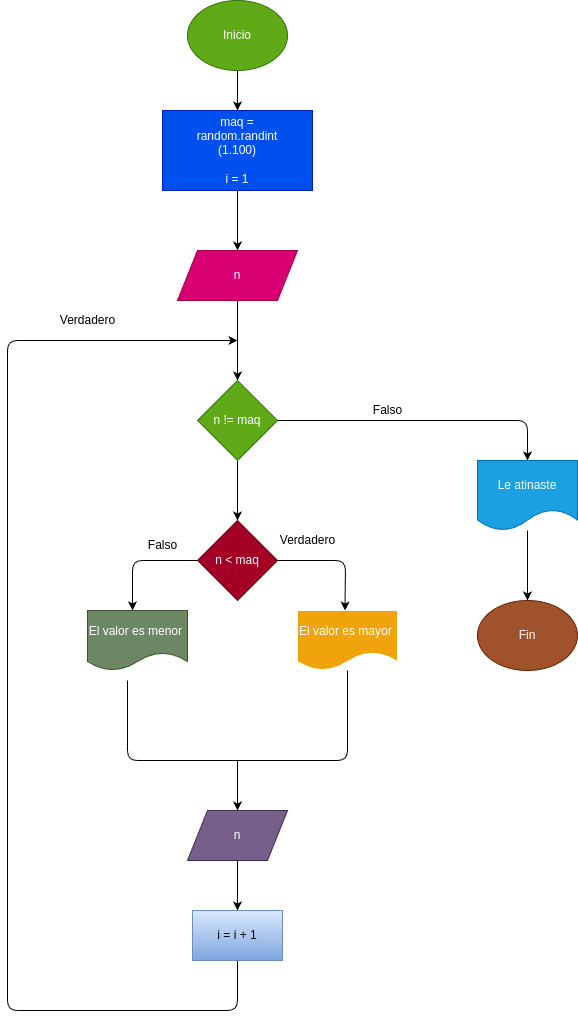

The diagram above was exported from draw.io. Its source (the exported page's mxGraphModel, read from the mxfile embedded in the PNG):
<mxGraphModel dx="576" dy="461" grid="1" gridSize="10" guides="1" tooltips="1" connect="1" arrows="1" fold="1" page="1" pageScale="1" pageWidth="827" pageHeight="1169" math="0" shadow="0">
  <root>
    <mxCell id="0" />
    <mxCell id="1" parent="0" />
    <mxCell id="5" style="edgeStyle=none;html=1;" parent="1" source="2" target="4" edge="1">
      <mxGeometry relative="1" as="geometry" />
    </mxCell>
    <mxCell id="2" value="Inicio" style="ellipse;whiteSpace=wrap;html=1;fillColor=#60a917;fontColor=#ffffff;strokeColor=#2D7600;" parent="1" vertex="1">
      <mxGeometry x="330" y="40" width="100" height="70" as="geometry" />
    </mxCell>
    <mxCell id="7" style="edgeStyle=none;html=1;entryX=0.5;entryY=0;entryDx=0;entryDy=0;" parent="1" source="4" target="6" edge="1">
      <mxGeometry relative="1" as="geometry" />
    </mxCell>
    <mxCell id="4" value="maq =&lt;br&gt;random.randint&lt;br&gt;(1.100)&lt;br&gt;&lt;br&gt;i = 1" style="rounded=0;whiteSpace=wrap;html=1;fillColor=#0050ef;fontColor=#ffffff;strokeColor=#001DBC;" parent="1" vertex="1">
      <mxGeometry x="305" y="150" width="150" height="80" as="geometry" />
    </mxCell>
    <mxCell id="9" style="edgeStyle=none;html=1;entryX=0.5;entryY=0;entryDx=0;entryDy=0;" parent="1" source="6" target="8" edge="1">
      <mxGeometry relative="1" as="geometry" />
    </mxCell>
    <mxCell id="6" value="n" style="shape=parallelogram;perimeter=parallelogramPerimeter;whiteSpace=wrap;html=1;fixedSize=1;fillColor=#d80073;fontColor=#ffffff;strokeColor=#A50040;" parent="1" vertex="1">
      <mxGeometry x="320" y="290" width="120" height="50" as="geometry" />
    </mxCell>
    <mxCell id="11" style="edgeStyle=none;html=1;entryX=0.5;entryY=0;entryDx=0;entryDy=0;" parent="1" source="8" target="10" edge="1">
      <mxGeometry relative="1" as="geometry" />
    </mxCell>
    <mxCell id="13" style="edgeStyle=none;html=1;entryX=0.5;entryY=0;entryDx=0;entryDy=0;" parent="1" source="8" target="12" edge="1">
      <mxGeometry relative="1" as="geometry">
        <Array as="points">
          <mxPoint x="670" y="460" />
        </Array>
      </mxGeometry>
    </mxCell>
    <mxCell id="8" value="n != maq" style="rhombus;whiteSpace=wrap;html=1;fillColor=#60a917;fontColor=#ffffff;strokeColor=#2D7600;" parent="1" vertex="1">
      <mxGeometry x="340" y="420" width="80" height="80" as="geometry" />
    </mxCell>
    <mxCell id="21" style="edgeStyle=none;html=1;entryX=0.5;entryY=0;entryDx=0;entryDy=0;" parent="1" source="10" edge="1">
      <mxGeometry relative="1" as="geometry">
        <mxPoint x="487.5" y="650" as="targetPoint" />
        <Array as="points">
          <mxPoint x="488" y="600" />
        </Array>
      </mxGeometry>
    </mxCell>
    <mxCell id="22" style="edgeStyle=none;html=1;entryX=0.5;entryY=0;entryDx=0;entryDy=0;" parent="1" source="10" edge="1">
      <mxGeometry relative="1" as="geometry">
        <mxPoint x="275" y="650" as="targetPoint" />
        <Array as="points">
          <mxPoint x="275" y="600" />
        </Array>
      </mxGeometry>
    </mxCell>
    <mxCell id="10" value="n &amp;lt; maq" style="rhombus;whiteSpace=wrap;html=1;fillColor=#a20025;fontColor=#ffffff;strokeColor=#6F0000;" parent="1" vertex="1">
      <mxGeometry x="340" y="560" width="80" height="80" as="geometry" />
    </mxCell>
    <mxCell id="16" style="edgeStyle=none;html=1;entryX=0.5;entryY=0;entryDx=0;entryDy=0;" parent="1" source="12" target="15" edge="1">
      <mxGeometry relative="1" as="geometry" />
    </mxCell>
    <mxCell id="12" value="Le atinaste" style="shape=document;whiteSpace=wrap;html=1;boundedLbl=1;fillColor=#1ba1e2;fontColor=#ffffff;strokeColor=#006EAF;" parent="1" vertex="1">
      <mxGeometry x="620" y="500" width="100" height="70" as="geometry" />
    </mxCell>
    <mxCell id="14" value="Falso" style="text;html=1;align=center;verticalAlign=middle;resizable=0;points=[];autosize=1;strokeColor=none;fillColor=none;" parent="1" vertex="1">
      <mxGeometry x="505" y="435" width="50" height="30" as="geometry" />
    </mxCell>
    <mxCell id="15" value="Fin" style="ellipse;whiteSpace=wrap;html=1;fillColor=#a0522d;fontColor=#ffffff;strokeColor=#6D1F00;" parent="1" vertex="1">
      <mxGeometry x="620" y="640" width="100" height="70" as="geometry" />
    </mxCell>
    <mxCell id="29" style="edgeStyle=none;html=1;entryX=0.5;entryY=0;entryDx=0;entryDy=0;" parent="1" source="23" target="28" edge="1">
      <mxGeometry relative="1" as="geometry" />
    </mxCell>
    <mxCell id="23" value="n" style="shape=parallelogram;perimeter=parallelogramPerimeter;whiteSpace=wrap;html=1;fixedSize=1;fillColor=#76608a;fontColor=#ffffff;strokeColor=#432D57;" parent="1" vertex="1">
      <mxGeometry x="330" y="850" width="100" height="50" as="geometry" />
    </mxCell>
    <mxCell id="24" value="El valor es menor&amp;nbsp;" style="shape=document;whiteSpace=wrap;html=1;boundedLbl=1;fillColor=#6d8764;fontColor=#ffffff;strokeColor=#3A5431;" parent="1" vertex="1">
      <mxGeometry x="230" y="650" width="100" height="60" as="geometry" />
    </mxCell>
    <mxCell id="25" value="&lt;font color=&quot;#ffffff&quot;&gt;El valor es mayor&amp;nbsp;&lt;/font&gt;" style="shape=document;whiteSpace=wrap;html=1;boundedLbl=1;fillColor=#f0a30a;fontColor=#000000;strokeColor=#FFFFFF;" parent="1" vertex="1">
      <mxGeometry x="440" y="650" width="100" height="60" as="geometry" />
    </mxCell>
    <mxCell id="26" value="" style="endArrow=none;html=1;" parent="1" target="25" edge="1">
      <mxGeometry width="50" height="50" relative="1" as="geometry">
        <mxPoint x="270" y="720" as="sourcePoint" />
        <mxPoint x="420" y="780" as="targetPoint" />
        <Array as="points">
          <mxPoint x="270" y="800" />
          <mxPoint x="390" y="800" />
          <mxPoint x="490" y="800" />
        </Array>
      </mxGeometry>
    </mxCell>
    <mxCell id="27" value="" style="endArrow=classic;html=1;entryX=0.5;entryY=0;entryDx=0;entryDy=0;" parent="1" target="23" edge="1">
      <mxGeometry width="50" height="50" relative="1" as="geometry">
        <mxPoint x="380" y="800" as="sourcePoint" />
        <mxPoint x="410" y="810" as="targetPoint" />
      </mxGeometry>
    </mxCell>
    <mxCell id="30" style="edgeStyle=none;html=1;" parent="1" source="28" edge="1">
      <mxGeometry relative="1" as="geometry">
        <mxPoint x="380" y="380" as="targetPoint" />
        <Array as="points">
          <mxPoint x="380" y="1050" />
          <mxPoint x="150" y="1050" />
          <mxPoint x="150" y="680" />
          <mxPoint x="150" y="380" />
        </Array>
      </mxGeometry>
    </mxCell>
    <mxCell id="28" value="i = i + 1" style="rounded=0;whiteSpace=wrap;html=1;fillColor=#dae8fc;gradientColor=#7ea6e0;strokeColor=#6c8ebf;" parent="1" vertex="1">
      <mxGeometry x="335" y="950" width="90" height="50" as="geometry" />
    </mxCell>
    <mxCell id="31" value="Verdadero" style="text;html=1;align=center;verticalAlign=middle;resizable=0;points=[];autosize=1;strokeColor=none;fillColor=none;" parent="1" vertex="1">
      <mxGeometry x="410" y="565" width="80" height="30" as="geometry" />
    </mxCell>
    <mxCell id="32" value="Falso" style="text;html=1;align=center;verticalAlign=middle;resizable=0;points=[];autosize=1;strokeColor=none;fillColor=none;" parent="1" vertex="1">
      <mxGeometry x="280" y="570" width="50" height="30" as="geometry" />
    </mxCell>
    <mxCell id="33" value="Verdadero" style="text;html=1;align=center;verticalAlign=middle;resizable=0;points=[];autosize=1;strokeColor=none;fillColor=none;" parent="1" vertex="1">
      <mxGeometry x="190" y="345" width="80" height="30" as="geometry" />
    </mxCell>
  </root>
</mxGraphModel>